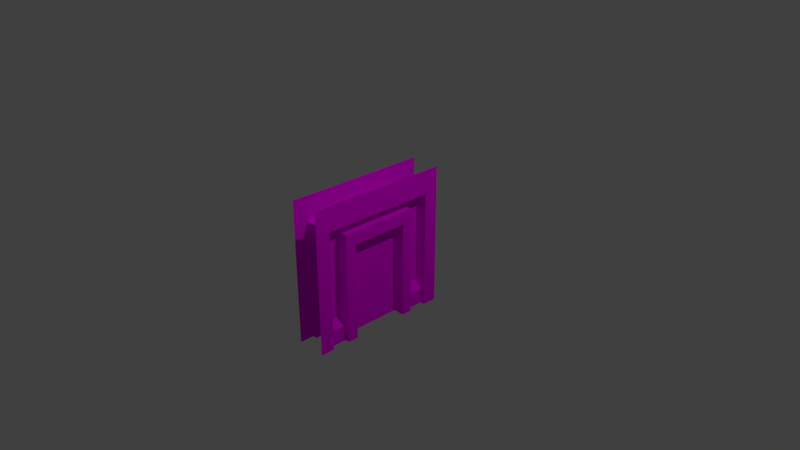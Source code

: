 # Source: doorway.blend  (saved by Blender 2.79.0; exported with 4.5.12 LTS)
import bpy
from mathutils import Matrix  # noqa: F401  (used for matrix-valued properties, if any)

bpy.ops.wm.read_factory_settings(use_empty=True)
scene = bpy.context.scene
scene.name = 'Scene'

# ---- collections
col_collection_1 = bpy.data.collections.new('Collection 1'); scene.collection.children.link(col_collection_1)

# ---- images (referenced by path relative to the original .blend; pixels are not part of the script)
import os
ASSET_DIR = os.environ.get("B2B_ASSET_DIR", "")  # directory of the original .blend (textures are referenced by path, not embedded)
HERE = os.path.dirname(os.path.abspath(__file__))  # packed textures are extracted next to this script under _unpacked/

def load_image(name, relpath, width, height, colorspace="sRGB"):
    """Load a texture the original file referenced (path relative to the .blend, or extracted next to this script)."""
    p = next((c for c in (os.path.join(HERE, relpath), os.path.join(ASSET_DIR, relpath)) if relpath and os.path.exists(c)), "")
    if p:
        img = bpy.data.images.load(p, check_existing=True)
        img.name = name
    else:  # same state as the original file: an image datablock whose file is absent (Cycles renders it pink)
        img = bpy.data.images.new(name, width, height)
        img.source = "FILE"
        img.filepath = "//" + (relpath or name)
    img.colorspace_settings.name = colorspace
    return img
img_door1_tex_jpg_001 = load_image('door1_tex.jpg.001', 'door1_tex.jpg', 1024, 1024, 'sRGB')
img_doorway_marco_tex_jpg_001 = load_image('doorway_marco_tex.jpg.001', 'doorway_marco_tex.jpg', 1024, 1024, 'sRGB')
img_textura1_jpg_001 = load_image('textura1.jpg.001', 'textura1.jpg', 1024, 1024, 'sRGB')

# ---- materials (node trees are filled in below, after node groups)
mat_material_002 = bpy.data.materials.new('Material.002')
mat_material_002.alpha_threshold = 0.0
mat_material_002.roughness = 0.5
mat_material = bpy.data.materials.new('Material')
mat_material.alpha_threshold = 0.0
mat_material.roughness = 0.5
mat_material_001 = bpy.data.materials.new('Material.001')
mat_material_001.alpha_threshold = 0.0
mat_material_001.roughness = 0.5

# ---- material node trees
mat_material_002.use_nodes = True; mat_material_002.node_tree.nodes.clear()
_N = mat_material_002.node_tree.nodes; _L = mat_material_002.node_tree.links
n0 = _N.new('ShaderNodeOutputMaterial'); n0.name = 'Material Output'; n0.location = (300, 300)
n1 = _N.new('ShaderNodeBsdfDiffuse'); n1.name = 'Diffuse BSDF'; n1.location = (10, 300)
n2 = _N.new('ShaderNodeTexImage'); n2.name = 'Image Texture'; n2.location = (-180, 300)
n2.width = 140
n2.image = img_door1_tex_jpg_001
_L.new(n1.outputs[0], n0.inputs[0])
_L.new(n2.outputs[0], n1.inputs[0])
n0.is_active_output = True
mat_material.use_nodes = True; mat_material.node_tree.nodes.clear()
_N = mat_material.node_tree.nodes; _L = mat_material.node_tree.links
n0 = _N.new('ShaderNodeOutputMaterial'); n0.name = 'Material Output'; n0.location = (300, 300)
n1 = _N.new('ShaderNodeBsdfDiffuse'); n1.name = 'Diffuse BSDF'; n1.location = (10, 300)
n2 = _N.new('ShaderNodeTexImage'); n2.name = 'Image Texture'; n2.location = (-180, 300)
n2.width = 140
n2.image = img_doorway_marco_tex_jpg_001
_L.new(n1.outputs[0], n0.inputs[0])
_L.new(n2.outputs[0], n1.inputs[0])
n0.is_active_output = True
mat_material_001.use_nodes = True; mat_material_001.node_tree.nodes.clear()
_N = mat_material_001.node_tree.nodes; _L = mat_material_001.node_tree.links
n0 = _N.new('ShaderNodeOutputMaterial'); n0.name = 'Material Output'; n0.location = (300, 300)
n1 = _N.new('ShaderNodeBsdfDiffuse'); n1.name = 'Diffuse BSDF'; n1.location = (10, 300)
n2 = _N.new('ShaderNodeTexImage'); n2.name = 'Image Texture'; n2.location = (-180, 300)
n2.width = 140
n2.image = img_textura1_jpg_001
_L.new(n1.outputs[0], n0.inputs[0])
_L.new(n2.outputs[0], n1.inputs[0])
n0.is_active_output = True

# ---- world
world_world = bpy.data.worlds.new('World'); scene.world = world_world
world_world.color = (0.05088, 0.05088, 0.05088)
world_world.use_sun_shadow = False
world_world.sun_shadow_jitter_overblur = 0.0
world_world.cycles.sampling_method = 'MANUAL'

# ---- cameras
cam_camera = bpy.data.cameras.new('Camera')
cam_camera.clip_end = 100.0
cam_camera.lens = 35.0
cam_camera.sensor_width = 32.0
cam_camera.sensor_height = 18.0
cam_camera.ortho_scale = 7.314
cam_camera.dof.focus_distance = 0.0

# ---- lights
light_lamp = bpy.data.lights.new('Lamp', 'AREA')
light_lamp.transmission_factor = 0.0
light_lamp.cutoff_distance = 30.0
light_lamp.energy = 78.54
light_lamp.shadow_buffer_clip_start = 1.001
light_lamp.shadow_soft_size = 0.1
light_lamp.shadow_maximum_resolution = 0.006
light_lamp.use_absolute_resolution = True
light_lamp.shape = 'RECTANGLE'
light_lamp.size = 0.1
light_lamp.size_y = 0.1

# ---- meshes
me_cube = bpy.data.meshes.new('Cube')
me_cube.from_pydata([(-0.08209, -0.399, -1.0), (-0.08209, -0.399, 0.3599), (-0.08209, 0.399, -1.0), (-0.08209, 0.399, 0.3599), (0.01103, -0.399, -1.0), (0.01103, -0.399, 0.3599), (0.01103, 0.399, -1.0), (0.01103, 0.399, 0.3599)], [], [(0, 1, 3, 2), (2, 3, 7, 6), (6, 7, 5, 4), (4, 5, 1, 0), (2, 6, 4, 0), (7, 3, 1, 5)])
_uv = me_cube.uv_layers.new(name='UVMap')
_uv.uv.foreach_set('vector', [0.005062, 0.8373, 0.005062, 0.006112, 0.409, 0.006112, 0.409, 0.8373, 0.8905, 0.8373, 0.8905, 0.006112, 0.9377, 0.006112, 0.9377, 0.8373, 0.8231, 0.006112, 0.8231, 0.8373, 0.4192, 0.8373, 0.4192, 0.006112, 0.8333, 0.8373, 0.8333, 0.006112, 0.8804, 0.006112, 0.8804, 0.8373, 0.9478, 0.5061, 0.9949, 0.5061, 0.9949, 0.9939, 0.9478, 0.9939, 0.9949, 0.4939, 0.9478, 0.4939, 0.9478, 0.006112, 0.9949, 0.006112])
me_cube.materials.append(mat_material_002)
me_cube.use_remesh_preserve_volume = False
me_cube.use_remesh_preserve_attributes = False
me_cube.use_mirror_vertex_groups = False
me_cube.update()
me_plane_003 = bpy.data.meshes.new('Plane.003')
me_plane_003.from_pydata([(-0.5342, -0.5504, 0.2106), (1.0, -0.5504, 0.2106), (-0.5342, 0.5456, 0.2106), (1.0, 0.5456, 0.2106), (1.0, 0.399, 0.2106), (1.0, -0.399, 0.2106), (-0.3555, 0.399, -0.2106), (-0.3555, -0.399, -0.2106), (-0.3555, 0.399, 0.2106), (1.0, -0.399, -0.2106), (-0.3555, -0.399, 0.2106), (1.0, -0.5504, -0.2106), (-0.5342, -0.5504, -0.2106), (-0.5342, 0.5456, -0.2106), (1.0, 0.5456, -0.2106), (1.0, 0.399, -0.2106)], [], [(0, 12, 11, 1), (3, 14, 13, 2), (8, 6, 15, 4), (10, 7, 6, 8), (2, 13, 12, 0), (6, 7, 9, 11, 12, 13, 14, 15), (5, 9, 7, 10), (8, 4, 3, 2, 0, 1, 5, 10)])
_uv = me_plane_003.uv_layers.new(name='UVMap')
_uv.uv.foreach_set('vector', [0.87, 0.5257, 0.9951, 0.5257, 0.9951, 0.0001756, 0.87, 0.0001756, 0.8626, -0.0003244, 0.7375, -0.0003244, 0.7375, 0.5252, 0.8626, 0.5252, 0.1369, 0.9963, 0.262, 0.9963, 0.262, 0.5365, 0.1369, 0.5365, 0.4022, 0.787, 0.5273, 0.787, 0.5273, 0.5375, 0.4022, 0.5375, 0.3934, 0.538, 0.2683, 0.538, 0.2683, 0.875, 0.3934, 0.875, 0.3165, 0.4616, 0.05054, 0.4616, 0.05053, 0.001786, 0.003918, 0.001786, 0.003918, 0.5273, 0.3631, 0.5273, 0.3631, 0.001786, 0.3165, 0.001786, 0.1275, 0.5385, 0.002418, 0.5385, 0.002418, 0.9983, 0.1275, 0.9983, 0.6836, 0.06936, 0.6836, 0.5292, 0.7302, 0.5292, 0.7302, 0.003676, 0.371, 0.003676, 0.371, 0.5292, 0.4176, 0.5292, 0.4176, 0.06936])
me_plane_003.materials.append(mat_material)
me_plane_003.use_remesh_preserve_volume = False
me_plane_003.use_remesh_preserve_attributes = False
me_plane_003.use_mirror_vertex_groups = False
me_plane_003.update()
me_plane_002 = bpy.data.meshes.new('Plane.002')
me_plane_002.from_pydata([(0.778, -0.8011, 0.1106), (-0.6782, -0.8011, 0.1106), (-0.7851, -0.8011, 0.1106), (-1.0, -0.8011, 0.1106), (-0.6782, 0.7991, 0.1106), (1.0, 0.7991, 0.04755), (-0.7851, 0.7991, 0.1106), (1.0, 0.7991, 0.1106), (1.0, -0.8011, 0.1106), (-1.0, 0.7991, 0.1106), (-1.0, 0.7991, 0.1106), (1.0, -0.8011, 0.04755), (-1.0, 1.0, 0.1106), (0.6704, -0.8011, -0.04909), (-0.6578, -0.8011, -0.04909), (-0.6578, 0.7991, -0.04909), (0.778, 0.7991, 0.1106), (0.6704, 0.7991, -0.04909), (-1.0, -1.0, 0.1106), (-0.6578, 0.7991, 0.1106), (1.0, -1.0, 0.1106), (-0.6578, -0.8011, 0.1106), (0.778, -0.8011, 0.04755), (1.0, 1.0, 0.1106), (-1.0, -0.8011, 0.1106), (0.778, 0.7991, 0.04755), (-0.6578, -0.001022, -0.04909), (0.00629, -0.8011, -0.04909), (0.00629, 0.7991, -0.04909), (-0.6578, 0.399, -0.04909), (0.6704, 0.399, -0.04909), (-0.3258, -0.8011, -0.04909), (-0.3258, 0.7991, -0.04909), (-0.6578, -0.4011, -0.04909), (0.6704, -0.4011, -0.04909), (0.3384, -0.8011, -0.04909), (0.3384, 0.7991, -0.04909), (0.00629, 0.399, -0.04909), (0.00629, -0.4011, -0.04909), (-0.3555, -0.001022, -0.04909), (0.3384, -0.4011, -0.04909), (-0.3555, -0.4011, -0.04909), (-0.3555, 0.399, -0.04909), (0.3384, 0.399, -0.04909), (0.889, -0.8011, 0.04755), (0.889, 0.7991, 0.04755), (1.0, 0.399, 0.04755), (0.8335, -0.8011, 0.04755), (0.778, 0.399, 0.04755), (0.8335, 0.7991, 0.04755), (1.0, -0.4011, 0.04755), (0.9445, -0.8011, 0.04755), (0.778, -0.4011, 0.04755), (0.9445, 0.7991, 0.04755), (0.889, 0.399, 0.04755), (0.889, -0.4011, 0.04755), (0.8335, -0.4011, 0.04755), (0.8335, 0.399, 0.04755), (0.9445, 0.399, 0.04755), (0.9445, -0.4011, 0.04755)], [], [(19, 9, 3, 21), (13, 22, 52, 34), (14, 33, 26, 29, 15, 19, 21), (23, 12, 10, 6, 4, 16, 7), (24, 18, 20, 8, 0, 1, 2), (11, 51, 44, 47, 22, 0, 8), (21, 3, 24, 2), (25, 49, 45, 53, 5, 7, 16), (9, 19, 6, 10), (22, 13, 35, 27, 31, 14, 21, 2, 1, 0), (15, 32, 28, 36, 17, 25, 16, 4, 6, 19), (57, 54, 58, 46, 5, 53, 45, 49, 25, 48), (43, 30, 17, 36, 28, 32, 15, 29, 26, 33, 14, 31, 27, 35, 13, 34, 40, 38, 41, 39, 42, 37), (51, 11, 50, 59, 55, 56, 52, 22, 47, 44), (30, 48, 25, 17)])
_uv = me_plane_002.uv_layers.new(name='UVMap')
_uv.uv.foreach_set('vector', [0.8984, 0.8923, 0.8984, 0.9998, 0.101, 1.001, 0.101, 0.892, 0.1011, 0.1616, 0.1021, 0.1095, 0.3021, 0.1094, 0.3011, 0.1615, 0.0997, 0.8405, 0.2997, 0.8405, 0.4997, 0.8405, 0.6997, 0.8405, 0.8997, 0.8405, 0.8998, 0.893, 0.101, 0.892, 0.9999, -0.0001575, 0.9999, 0.9998, 0.9003, 0.9998, 0.9003, 0.8924, 0.9003, 0.8389, 0.9003, 0.1108, 0.9003, -0.0001575, 0.09871, 1.001, -0.0001435, 1.001, -0.0001436, 0.001262, 0.09871, 0.001262, 0.09871, 0.1122, 0.09871, 0.8404, 0.09871, 0.8938, 0.9294, 0.088, 0.9294, 0.1157, 0.9294, 0.1435, 0.9294, 0.1712, 0.9294, 0.199, 0.9041, 0.199, 0.9041, 0.088, 0.0, 0.0, 0.0, 0.0, 0.0, 0.0, 0.0, 0.0, 0.07782, 0.8395, 0.07782, 0.8673, 0.07782, 0.895, 0.07782, 0.9228, 0.07782, 0.9505, 0.05252, 0.9505, 0.05252, 0.8395, 0.0, 0.0, 0.0, 0.0, 0.0, 0.0, 0.0, 0.0, 0.9294, 0.199, 0.9485, 0.199, 0.9485, 0.381, 0.9485, 0.563, 0.9485, 0.7451, 0.9485, 0.9271, 0.9041, 0.9805, 0.9041, 0.9805, 0.9041, 0.9271, 0.9041, 0.199, 0.09691, 0.1114, 0.09691, 0.2935, 0.09691, 0.4755, 0.09691, 0.6575, 0.09691, 0.8395, 0.07782, 0.8395, 0.05252, 0.8395, 0.05252, 0.1114, 0.05252, 0.058, 0.05252, 0.058, 0.7009, 0.08377, 0.701, 0.05649, 0.7012, 0.02921, 0.7013, 0.001931, 0.9013, 0.001902, 0.9012, 0.02918, 0.9011, 0.05646, 0.9009, 0.08374, 0.9008, 0.111, 0.7008, 0.111, 0.6995, 0.3311, 0.6995, 0.1613, 0.8994, 0.1614, 0.8995, 0.3311, 0.8995, 0.5009, 0.8996, 0.6707, 0.8997, 0.8405, 0.6997, 0.8405, 0.4997, 0.8405, 0.2997, 0.8405, 0.0997, 0.8405, 0.09972, 0.6706, 0.09974, 0.5007, 0.09976, 0.3308, 0.09977, 0.161, 0.2997, 0.1611, 0.2997, 0.3309, 0.2997, 0.5008, 0.2997, 0.6706, 0.4997, 0.6707, 0.6996, 0.6707, 0.6996, 0.5009, 0.1011, 0.0293, 0.1012, 0.002016, 0.3012, 0.001987, 0.3011, 0.02927, 0.301, 0.05655, 0.3009, 0.08383, 0.3008, 0.1111, 0.1007, 0.1111, 0.1009, 0.08385, 0.101, 0.05657, 0.7012, 0.1613, 0.7021, 0.1093, 0.9022, 0.1092, 0.9012, 0.1613])
me_plane_002.materials.append(mat_material_001)
me_plane_002.use_remesh_preserve_volume = False
me_plane_002.use_remesh_preserve_attributes = False
me_plane_002.use_mirror_vertex_groups = False
me_plane_002.update()
me_plane_001 = bpy.data.meshes.new('Plane.001')
me_plane_001.from_pydata([(0.778, -0.8011, 0.1106), (-0.6782, -0.8011, 0.1106), (-0.7851, -0.8011, 0.1106), (-1.0, -0.8011, 0.1106), (-0.6782, 0.7991, 0.1106), (1.0, 0.7991, 0.04755), (-0.7851, 0.7991, 0.1106), (1.0, 0.7991, 0.1106), (1.0, -0.8011, 0.1106), (-1.0, 0.7991, 0.1106), (-1.0, 0.7991, 0.1106), (1.0, -0.8011, 0.04755), (-1.0, 1.0, 0.1106), (0.6704, -0.8011, -0.04909), (-0.6578, -0.8011, -0.04909), (-0.6578, 0.7991, -0.04909), (0.778, 0.7991, 0.1106), (0.6704, 0.7991, -0.04909), (-1.0, -1.0, 0.1106), (-0.6578, 0.7991, 0.1106), (1.0, -1.0, 0.1106), (-0.6578, -0.8011, 0.1106), (0.778, -0.8011, 0.04755), (1.0, 1.0, 0.1106), (-1.0, -0.8011, 0.1106), (0.778, 0.7991, 0.04755), (-0.6578, -0.001022, -0.04909), (0.00629, -0.8011, -0.04909), (0.00629, 0.7991, -0.04909), (-0.6578, 0.399, -0.04909), (0.6704, 0.399, -0.04909), (-0.3258, -0.8011, -0.04909), (-0.3258, 0.7991, -0.04909), (-0.6578, -0.4011, -0.04909), (0.6704, -0.4011, -0.04909), (0.3384, -0.8011, -0.04909), (0.3384, 0.7991, -0.04909), (0.00629, 0.399, -0.04909), (0.00629, -0.4011, -0.04909), (-0.3555, -0.001022, -0.04909), (0.3384, -0.4011, -0.04909), (-0.3555, -0.4011, -0.04909), (-0.3555, 0.399, -0.04909), (0.3384, 0.399, -0.04909), (0.889, -0.8011, 0.04755), (0.889, 0.7991, 0.04755), (1.0, 0.399, 0.04755), (0.8335, -0.8011, 0.04755), (0.778, 0.399, 0.04755), (0.8335, 0.7991, 0.04755), (1.0, -0.4011, 0.04755), (0.9445, -0.8011, 0.04755), (0.778, -0.4011, 0.04755), (0.9445, 0.7991, 0.04755), (0.889, 0.399, 0.04755), (0.889, -0.4011, 0.04755), (0.8335, -0.4011, 0.04755), (0.8335, 0.399, 0.04755), (0.9445, 0.399, 0.04755), (0.9445, -0.4011, 0.04755)], [], [(19, 9, 3, 21), (13, 22, 52, 34), (14, 33, 26, 29, 15, 19, 21), (23, 12, 10, 6, 4, 16, 7), (24, 18, 20, 8, 0, 1, 2), (11, 51, 44, 47, 22, 0, 8), (21, 3, 24, 2), (25, 49, 45, 53, 5, 7, 16), (9, 19, 6, 10), (22, 13, 35, 27, 31, 14, 21, 2, 1, 0), (15, 32, 28, 36, 17, 25, 16, 4, 6, 19), (57, 54, 58, 46, 5, 53, 45, 49, 25, 48), (43, 30, 17, 36, 28, 32, 15, 29, 26, 33, 14, 31, 27, 35, 13, 34, 40, 38, 41, 39, 42, 37), (51, 11, 50, 59, 55, 56, 52, 22, 47, 44), (30, 48, 25, 17)])
_uv = me_plane_001.uv_layers.new(name='UVMap')
_uv.uv.foreach_set('vector', [0.8984, 0.8923, 0.8984, 0.9998, 0.101, 1.001, 0.101, 0.892, 0.1011, 0.1616, 0.1021, 0.1095, 0.3021, 0.1094, 0.3011, 0.1615, 0.0997, 0.8405, 0.2997, 0.8405, 0.4997, 0.8405, 0.6997, 0.8405, 0.8997, 0.8405, 0.8998, 0.893, 0.101, 0.892, 0.9999, -0.0001575, 0.9999, 0.9998, 0.9003, 0.9998, 0.9003, 0.8924, 0.9003, 0.8389, 0.9003, 0.1108, 0.9003, -0.0001575, 0.09871, 1.001, -0.0001435, 1.001, -0.0001436, 0.001262, 0.09871, 0.001262, 0.09871, 0.1122, 0.09871, 0.8404, 0.09871, 0.8938, 0.9294, 0.088, 0.9294, 0.1157, 0.9294, 0.1435, 0.9294, 0.1712, 0.9294, 0.199, 0.9041, 0.199, 0.9041, 0.088, 0.0, 0.0, 0.0, 0.0, 0.0, 0.0, 0.0, 0.0, 0.07782, 0.8395, 0.07782, 0.8673, 0.07782, 0.895, 0.07782, 0.9228, 0.07782, 0.9505, 0.05252, 0.9505, 0.05252, 0.8395, 0.0, 0.0, 0.0, 0.0, 0.0, 0.0, 0.0, 0.0, 0.9294, 0.199, 0.9485, 0.199, 0.9485, 0.381, 0.9485, 0.563, 0.9485, 0.7451, 0.9485, 0.9271, 0.9041, 0.9805, 0.9041, 0.9805, 0.9041, 0.9271, 0.9041, 0.199, 0.09691, 0.1114, 0.09691, 0.2935, 0.09691, 0.4755, 0.09691, 0.6575, 0.09691, 0.8395, 0.07782, 0.8395, 0.05252, 0.8395, 0.05252, 0.1114, 0.05252, 0.058, 0.05252, 0.058, 0.7009, 0.08377, 0.701, 0.05649, 0.7012, 0.02921, 0.7013, 0.001931, 0.9013, 0.001902, 0.9012, 0.02918, 0.9011, 0.05646, 0.9009, 0.08374, 0.9008, 0.111, 0.7008, 0.111, 0.6995, 0.3311, 0.6995, 0.1613, 0.8994, 0.1614, 0.8995, 0.3311, 0.8995, 0.5009, 0.8996, 0.6707, 0.8997, 0.8405, 0.6997, 0.8405, 0.4997, 0.8405, 0.2997, 0.8405, 0.0997, 0.8405, 0.09972, 0.6706, 0.09974, 0.5007, 0.09976, 0.3308, 0.09977, 0.161, 0.2997, 0.1611, 0.2997, 0.3309, 0.2997, 0.5008, 0.2997, 0.6706, 0.4997, 0.6707, 0.6996, 0.6707, 0.6996, 0.5009, 0.1011, 0.0293, 0.1012, 0.002016, 0.3012, 0.001987, 0.3011, 0.02927, 0.301, 0.05655, 0.3009, 0.08383, 0.3008, 0.1111, 0.1007, 0.1111, 0.1009, 0.08385, 0.101, 0.05657, 0.7012, 0.1613, 0.7021, 0.1093, 0.9022, 0.1092, 0.9012, 0.1613])
me_plane_001.materials.append(mat_material_001)
me_plane_001.use_remesh_preserve_volume = False
me_plane_001.use_remesh_preserve_attributes = False
me_plane_001.use_mirror_vertex_groups = False
me_plane_001.update()

# ---- objects
ob_cube = bpy.data.objects.new('Cube', me_cube)
ob_plane_003 = bpy.data.objects.new('Plane.003', me_plane_003)
ob_plane_002 = bpy.data.objects.new('Plane.002', me_plane_002)
ob_plane_001 = bpy.data.objects.new('Plane.001', me_plane_001)
ob_lamp = bpy.data.objects.new('Lamp', light_lamp)
ob_camera = bpy.data.objects.new('Camera', cam_camera)

# ---- transforms, parenting, visibility, modifiers, constraints
ob_cube.location = (0.03564, 0.0, 0.0)
ob_cube.lineart.crease_threshold = 0.0
ob_plane_003.location = (0.0, 0.0, 0.0)
ob_plane_003.rotation_euler = (0.0, 1.571, 0.0)
ob_plane_003.scale = (1.0, 1.0, 1.0)
ob_plane_003.lineart.crease_threshold = 0.0
ob_plane_002.location = (-0.1, 0.0, 0.0)
ob_plane_002.rotation_euler = (3.142, 1.571, 0.0)
ob_plane_002.lineart.crease_threshold = 0.0
ob_plane_001.location = (0.1, 0.0, 0.0)
ob_plane_001.rotation_euler = (0.0, 1.571, 0.0)
ob_plane_001.lineart.crease_threshold = 0.0
ob_lamp.location = (4.076, 1.005, 5.904)
ob_lamp.rotation_euler = (0.6503, 0.05522, 1.866)
ob_lamp.lock_rotations_4d = False
ob_lamp.empty_display_type = 'ARROWS'
ob_lamp.color = (0.0, 0.0, 0.0, 0.0)
ob_lamp.lineart.crease_threshold = 0.0
ob_camera.location = (7.481, -6.508, 5.344)
ob_camera.rotation_euler = (1.109, 0.0, 0.8149)
ob_camera.lock_rotations_4d = False
ob_camera.empty_display_type = 'ARROWS'
ob_camera.color = (0.0, 0.0, 0.0, 0.0)
ob_camera.display_type = 'WIRE'
ob_camera.lineart.crease_threshold = 0.0

# ---- collection membership
col_collection_1.objects.link(ob_cube)
col_collection_1.objects.link(ob_plane_003)
col_collection_1.objects.link(ob_plane_002)
col_collection_1.objects.link(ob_plane_001)
col_collection_1.objects.link(ob_lamp)
col_collection_1.objects.link(ob_camera)

# ---- scene / render settings (as saved in the file)
scene.camera = ob_camera
scene.frame_start = 1; scene.frame_end = 250; scene.frame_set(35)
scene.render.engine = 'CYCLES'
scene.render.resolution_percentage = 50
scene.render.dither_intensity = 0.0
scene.cycles.use_denoising = False
scene.cycles.samples = 128
scene.cycles.sampling_pattern = 'TABULATED_SOBOL'
scene.cycles.use_adaptive_sampling = False
scene.cycles.use_light_tree = False
scene.cycles.blur_glossy = 0.0
scene.cycles.sample_clamp_indirect = 0.0
scene.view_settings.view_transform = 'Standard'
bpy.context.view_layer.update()
